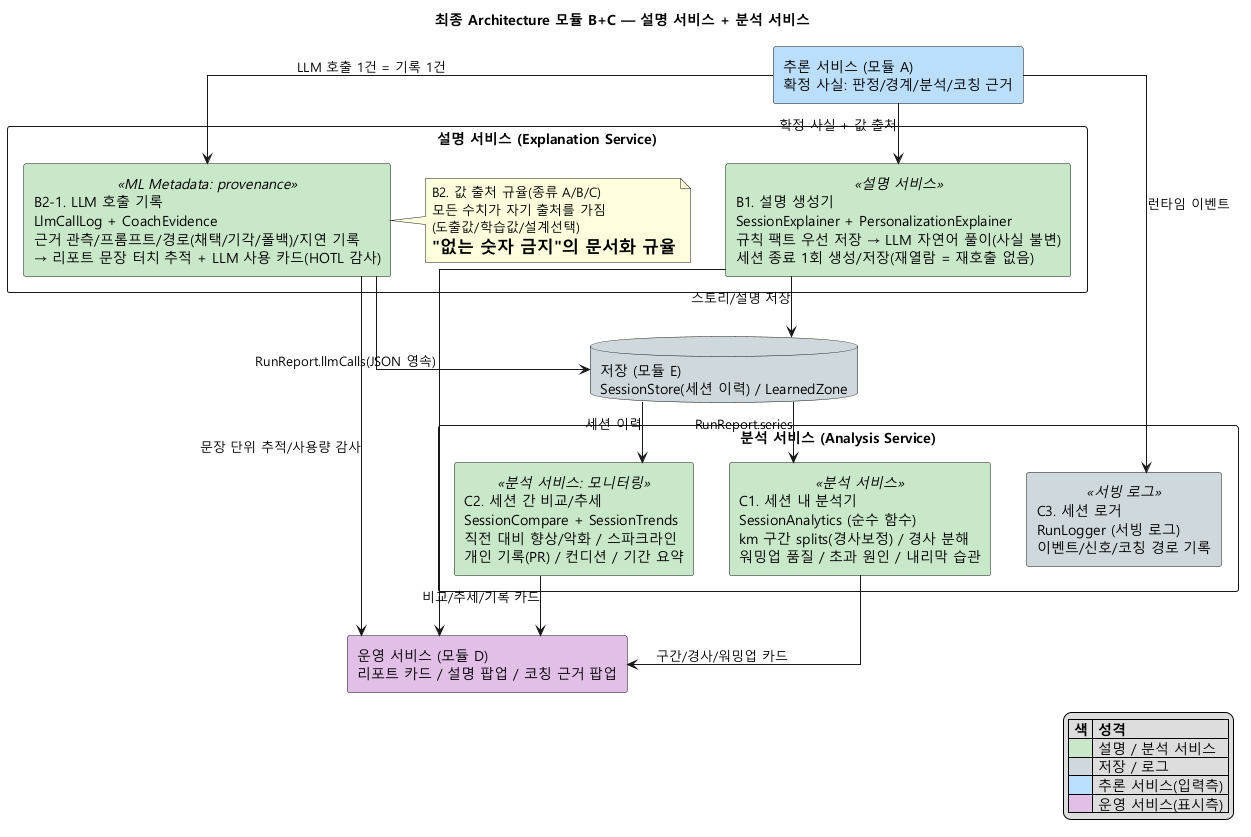

The diagram above was rendered by PlantUML. Its source (embedded in the PNG):
@startuml
title 최종 Architecture 모듈 B+C — 설명 서비스 + 분석 서비스
skinparam defaultFontName "Malgun Gothic"
skinparam componentStyle rectangle
skinparam shadowing false
skinparam packageStyle rectangle
skinparam linetype ortho

component "추론 서비스 (모듈 A)\n확정 사실: 판정/경계/분석/코칭 근거" as INF #BBDEFB
database "저장 (모듈 E)\nSessionStore(세션 이력) / LearnedZone" as STORE #CFD8DC

package "설명 서비스 (Explanation Service)" {
  component "B1. 설명 생성기\nSessionExplainer + PersonalizationExplainer\n규칙 팩트 우선 저장 → LLM 자연어 풀이(사실 불변)\n세션 종료 1회 생성/저장(재열람 = 재호출 없음)" <<설명 서비스>> as B1 #C8E6C9
  component "B2-1. LLM 호출 기록\nLlmCallLog + CoachEvidence\n근거 관측/프롬프트/경로(채택/기각/폴백)/지연 기록\n→ 리포트 문장 터치 추적 + LLM 사용 카드(HOTL 감사)" <<ML Metadata: provenance>> as B21 #C8E6C9
  note right of B21
    B2. 값 출처 규율(종류 A/B/C)
    모든 수치가 자기 출처를 가짐
    (도출값/학습값/설계선택)
    = "없는 숫자 금지"의 문서화 규율
  end note
}

package "분석 서비스 (Analysis Service)" {
  component "C1. 세션 내 분석기\nSessionAnalytics (순수 함수)\nkm 구간 splits(경사보정) / 경사 분해\n워밍업 품질 / 초과 원인 / 내리막 습관" <<분석 서비스>> as C1 #C8E6C9
  component "C2. 세션 간 비교/추세\nSessionCompare + SessionTrends\n직전 대비 향상/악화 / 스파크라인\n개인 기록(PR) / 컨디션 / 기간 요약" <<분석 서비스: 모니터링>> as C2 #C8E6C9
  component "C3. 세션 로거\nRunLogger (서빙 로그)\n이벤트/신호/코칭 경로 기록" <<서빙 로그>> as C3 #CFD8DC
}

component "운영 서비스 (모듈 D)\n리포트 카드 / 설명 팝업 / 코칭 근거 팝업" as OPS #E1BEE7

INF --> B1 : 확정 사실 + 값 출처
INF --> B21 : LLM 호출 1건 = 기록 1건
INF --> C3 : 런타임 이벤트
STORE --> C1 : RunReport.series
STORE --> C2 : 세션 이력
B21 --> STORE : RunReport.llmCalls(JSON 영속)
B1 --> STORE : 스토리/설명 저장
B1 --> OPS
B21 --> OPS : 문장 단위 추적/사용량 감사
C1 --> OPS : 구간/경사/워밍업 카드
C2 --> OPS : 비교/추세/기록 카드

legend right
|= 색 |= 성격 |
|<#C8E6C9>| 설명 / 분석 서비스 |
|<#CFD8DC>| 저장 / 로그 |
|<#BBDEFB>| 추론 서비스(입력측) |
|<#E1BEE7>| 운영 서비스(표시측) |
endlegend
@enduml